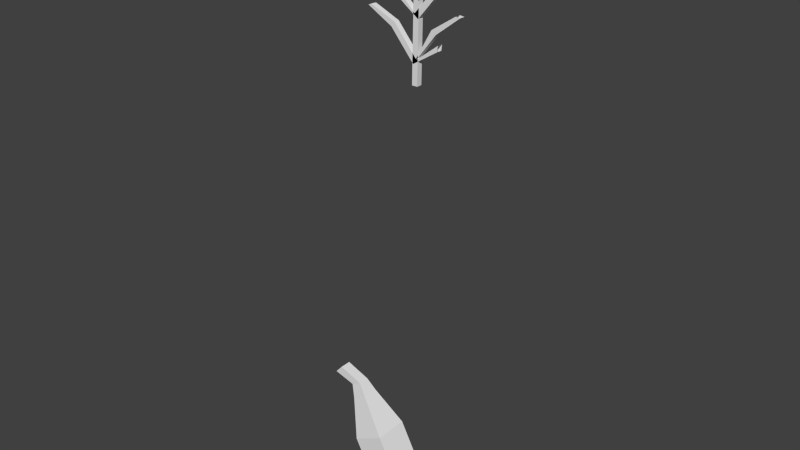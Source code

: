 # Source: cornFlower.blend  (saved by Blender 2.76.0; exported with 4.5.12 LTS)
import bpy
from mathutils import Matrix  # noqa: F401  (used for matrix-valued properties, if any)

bpy.ops.wm.read_factory_settings(use_empty=True)
scene = bpy.context.scene
scene.name = 'Scene'

# ---- collections
col_collection_1 = bpy.data.collections.new('Collection 1'); scene.collection.children.link(col_collection_1)

# ---- world
world_world = bpy.data.worlds.new('World'); scene.world = world_world
world_world.color = (0.05088, 0.05088, 0.05088)
world_world.use_sun_shadow = False
world_world.sun_shadow_jitter_overblur = 0.0
world_world.cycles.sampling_method = 'MANUAL'
world_world.cycles.sample_map_resolution = 256

# ---- meshes
me_plane_001 = bpy.data.meshes.new('Plane.001')
me_plane_001.from_pydata([(-0.01962, -0.00838, 0.2296), (-0.004766, -0.00838, 0.2374), (-0.01962, 0.00838, 0.2296), (-0.004766, 0.00838, 0.2374), (-0.02787, -0.01062, 0.2406), (-0.009046, -0.01062, 0.2504), (-0.02787, 0.01062, 0.2406), (-0.009046, 0.01062, 0.2504), (-0.03702, -0.01062, 0.2581), (-0.01819, -0.01062, 0.2679), (-0.03702, 0.01062, 0.2581), (-0.01819, 0.01062, 0.2679), (-0.04351, -0.004975, 0.2827), (-0.03468, -0.004975, 0.2873), (-0.04351, 0.004975, 0.2827), (-0.03468, 0.004975, 0.2873), (-0.04605, -0.003403, 0.291), (-0.04002, -0.003403, 0.2942), (-0.04605, 0.003403, 0.291), (-0.04002, 0.003403, 0.2942), (-0.05922, -0.003403, 0.2947), (-0.0548, -0.003403, 0.2998), (-0.05922, 0.003403, 0.2947), (-0.0548, 0.003403, 0.2998), (-0.001691, -0.001691, 0.4941), (0.003242, -0.0008424, 0.5916), (-0.001691, 0.001691, 0.4941), (0.003242, 0.0008424, 0.5916), (0.001691, -0.001691, 0.4941), (0.004926, -0.0008424, 0.5916), (0.001691, 0.001691, 0.4941), (0.004926, 0.0008424, 0.5916), (-0.0009123, -0.001691, 0.5464), (-0.0009123, 0.001691, 0.5464), (0.002469, 0.001691, 0.5464), (0.002469, -0.001691, 0.5464), (-0.0005654, -0.001691, 0.5482), (-0.0005654, 0.001691, 0.5482), (0.002123, 0.001691, 0.5503), (0.002123, -0.001691, 0.5503), (-0.01767, -0.001691, 0.574), (-0.01767, 0.001691, 0.574), (-0.01498, 0.001691, 0.5761), (-0.01498, -0.001691, 0.5761), (-0.02545, -0.0009926, 0.5809), (-0.02545, 0.0009926, 0.5809), (-0.02507, 0.0009926, 0.5829), (-0.02507, -0.0009926, 0.5829), (-0.0006183, -0.001691, 0.5405), (-0.0006183, 0.001691, 0.5405), (0.002175, 0.001691, 0.5386), (0.002175, -0.001691, 0.5386), (0.01878, -0.001691, 0.5637), (0.01878, 0.001691, 0.5637), (0.02157, 0.001691, 0.5618), (0.02157, -0.001691, 0.5618), (0.03435, -0.001691, 0.5764), (0.03435, 0.001691, 0.5764), (0.03714, 0.001691, 0.5762), (0.03714, -0.001691, 0.5762), (-0.0002821, -0.001691, 0.5319), (-0.0002821, 0.001691, 0.5319), (0.001839, 0.001691, 0.5293), (0.001839, -0.001691, 0.5293), (0.01733, -0.001691, 0.5526), (0.01733, 0.001691, 0.5526), (0.01945, 0.001691, 0.55), (0.01945, -0.001691, 0.55), (0.03264, -0.001691, 0.5573), (0.03264, 0.001691, 0.5573), (0.03477, 0.001691, 0.5561), (0.03477, -0.001691, 0.5561), (-0.001033, -0.001691, 0.5056), (-0.001033, 0.001691, 0.5056), (0.001059, 0.001691, 0.5082), (0.001059, -0.001691, 0.5082), (-0.01533, -0.001691, 0.5224), (-0.01533, 0.001691, 0.5224), (-0.01323, 0.001691, 0.5251), (-0.01323, -0.001691, 0.5251), (-0.03039, -0.001691, 0.5308), (-0.03039, 0.001691, 0.5308), (-0.02829, 0.001691, 0.5315), (-0.02829, -0.001691, 0.5315), (-0.01355, -0.001691, 0.5445), (-0.01355, 0.001691, 0.5445), (-0.01553, 0.001691, 0.5418), (-0.01553, -0.001691, 0.5418), (-0.03524, -0.001691, 0.5489), (-0.03524, 0.001691, 0.5489), (-0.03722, 0.001691, 0.5476), (-0.03722, -0.001691, 0.5476), (0.01036, -0.001691, 0.5254), (0.01036, 0.001691, 0.5254), (0.01315, 0.001691, 0.5235), (0.01315, -0.001691, 0.5235), (0.02491, -0.001691, 0.5349), (0.02491, 0.001691, 0.5349), (0.0277, 0.001691, 0.5346), (0.0277, -0.001691, 0.5346), (0.01411, -0.001691, 0.5149), (0.01411, 0.001691, 0.5149), (0.0145, 0.001691, 0.5183), (0.0145, -0.001691, 0.5183)], [], [(0, 2, 3, 1), (5, 7, 11, 9), (3, 2, 6, 7), (0, 1, 5, 4), (1, 3, 7, 5), (2, 0, 4, 6), (9, 11, 15, 13), (6, 4, 8, 10), (7, 6, 10, 11), (4, 5, 9, 8), (15, 14, 18, 19), (10, 8, 12, 14), (11, 10, 14, 15), (8, 9, 13, 12), (17, 19, 23, 21), (12, 13, 17, 16), (13, 15, 19, 17), (14, 12, 16, 18), (20, 21, 23, 22), (18, 16, 20, 22), (19, 18, 22, 23), (16, 17, 21, 20), (32, 33, 26, 24), (33, 34, 30, 26), (34, 35, 28, 30), (35, 32, 24, 28), (24, 26, 30, 28), (29, 31, 27, 25), (29, 25, 32, 35), (31, 29, 35, 34), (27, 31, 34, 33), (25, 27, 33, 32), (38, 37, 41, 42), (36, 39, 43, 40), (37, 36, 40, 41), (39, 38, 42, 43), (40, 43, 47, 44), (41, 40, 44, 45), (43, 42, 46, 47), (42, 41, 45, 46), (50, 49, 53, 54), (48, 51, 55, 52), (49, 48, 52, 53), (51, 50, 54, 55), (54, 53, 57, 58), (52, 55, 59, 56), (53, 52, 56, 57), (55, 54, 58, 59), (62, 61, 65, 66), (60, 63, 67, 64), (61, 60, 64, 65), (63, 62, 66, 67), (66, 65, 69, 70), (64, 67, 71, 68), (65, 64, 68, 69), (67, 66, 70, 71), (74, 73, 77, 78), (72, 75, 79, 76), (73, 72, 76, 77), (75, 74, 78, 79), (78, 77, 81, 82), (76, 79, 83, 80), (77, 76, 80, 81), (79, 78, 82, 83), (61, 62, 86, 85), (63, 60, 84, 87), (60, 61, 85, 84), (62, 63, 87, 86), (86, 87, 91, 90), (85, 86, 90, 89), (87, 84, 88, 91), (84, 85, 89, 88), (73, 74, 94, 93), (75, 72, 92, 95), (72, 73, 93, 92), (74, 75, 95, 94), (92, 93, 97, 96), (94, 95, 99, 98), (93, 94, 98, 97), (95, 92, 96, 99), (74, 73, 101, 102), (72, 75, 103, 100), (73, 72, 100, 101), (75, 74, 102, 103)])
_uv = me_plane_001.uv_layers.new(name='UVMap')
_uv.uv.foreach_set('vector', [0.6464, 0.63, 0.6464, 0.63, 0.671, 0.6204, 0.671, 0.6204, 0.682, 0.6389, 0.682, 0.6389, 0.6934, 0.6679, 0.6934, 0.6679, 0.671, 0.6204, 0.6464, 0.63, 0.6509, 0.6511, 0.682, 0.6389, 0.6464, 0.63, 0.671, 0.6204, 0.682, 0.6389, 0.6509, 0.6511, 0.671, 0.6204, 0.671, 0.6204, 0.682, 0.6389, 0.682, 0.6389, 0.6464, 0.63, 0.6464, 0.63, 0.6509, 0.6511, 0.6509, 0.6511, 0.6934, 0.6679, 0.6934, 0.6679, 0.6994, 0.7075, 0.6994, 0.7075, 0.6509, 0.6511, 0.6509, 0.6511, 0.6623, 0.6801, 0.6623, 0.6801, 0.682, 0.6389, 0.6509, 0.6511, 0.6623, 0.6801, 0.6934, 0.6679, 0.6509, 0.6511, 0.682, 0.6389, 0.6934, 0.6679, 0.6623, 0.6801, 0.6349, 0.7558, 0.6107, 0.7653, 0.6227, 0.7846, 0.6392, 0.778, 0.6623, 0.6801, 0.6623, 0.6801, 0.6849, 0.7132, 0.6849, 0.7132, 0.6934, 0.6679, 0.6623, 0.6801, 0.6849, 0.7132, 0.6994, 0.7075, 0.6623, 0.6801, 0.6934, 0.6679, 0.6994, 0.7075, 0.6849, 0.7132, 0.6392, 0.778, 0.6392, 0.778, 0.6251, 0.8169, 0.6251, 0.8169, 0.6107, 0.7653, 0.6349, 0.7558, 0.6392, 0.778, 0.6227, 0.7846, 0.6349, 0.7558, 0.6349, 0.7558, 0.6392, 0.778, 0.6392, 0.778, 0.6107, 0.7653, 0.6107, 0.7653, 0.6227, 0.7846, 0.6227, 0.7846, 0.6073, 0.8168, 0.6251, 0.8169, 0.6251, 0.8169, 0.6073, 0.8168, 0.6227, 0.7846, 0.6227, 0.7846, 0.6073, 0.8168, 0.6073, 0.8168, 0.6392, 0.778, 0.6227, 0.7846, 0.6073, 0.8168, 0.6251, 0.8169, 0.6227, 0.7846, 0.6392, 0.778, 0.6251, 0.8169, 0.6073, 0.8168, 0.6001, 0.7115, 0.6001, 0.7115, 0.5991, 0.6448, 0.5991, 0.6448, 0.6001, 0.7115, 0.6044, 0.7115, 0.6034, 0.6448, 0.5991, 0.6448, 0.6044, 0.7115, 0.6044, 0.7115, 0.6034, 0.6448, 0.6034, 0.6448, 0.6044, 0.7115, 0.6001, 0.7115, 0.5991, 0.6448, 0.6034, 0.6448, 0.5991, 0.6448, 0.5991, 0.6448, 0.6034, 0.6448, 0.6034, 0.6448, 0.6076, 0.769, 0.6076, 0.769, 0.6054, 0.769, 0.6054, 0.769, 0.6076, 0.769, 0.6054, 0.769, 0.6001, 0.7115, 0.6044, 0.7115, 0.6076, 0.769, 0.6076, 0.769, 0.6044, 0.7115, 0.6044, 0.7115, 0.6054, 0.769, 0.6076, 0.769, 0.6044, 0.7115, 0.6001, 0.7115, 0.6054, 0.769, 0.6054, 0.769, 0.6001, 0.7115, 0.6001, 0.7115, 0.604, 0.7164, 0.6006, 0.7137, 0.5788, 0.7465, 0.5822, 0.7492, 0.6006, 0.7137, 0.604, 0.7164, 0.5822, 0.7492, 0.5788, 0.7465, 0.6006, 0.7137, 0.6006, 0.7137, 0.5788, 0.7465, 0.5788, 0.7465, 0.604, 0.7164, 0.604, 0.7164, 0.5822, 0.7492, 0.5822, 0.7492, 0.5788, 0.7465, 0.5822, 0.7492, 0.5694, 0.7579, 0.5689, 0.7554, 0.5788, 0.7465, 0.5788, 0.7465, 0.5689, 0.7554, 0.5689, 0.7554, 0.5822, 0.7492, 0.5822, 0.7492, 0.5694, 0.7579, 0.5694, 0.7579, 0.5822, 0.7492, 0.5788, 0.7465, 0.5689, 0.7554, 0.5694, 0.7579, 0.6041, 0.7015, 0.6005, 0.7039, 0.6252, 0.7335, 0.6287, 0.7311, 0.6005, 0.7039, 0.6041, 0.7015, 0.6287, 0.7311, 0.6252, 0.7335, 0.6005, 0.7039, 0.6005, 0.7039, 0.6252, 0.7335, 0.6252, 0.7335, 0.6041, 0.7015, 0.6041, 0.7015, 0.6287, 0.7311, 0.6287, 0.7311, 0.6287, 0.7311, 0.6252, 0.7335, 0.645, 0.7496, 0.6486, 0.7493, 0.6252, 0.7335, 0.6287, 0.7311, 0.6486, 0.7493, 0.645, 0.7496, 0.6252, 0.7335, 0.6252, 0.7335, 0.645, 0.7496, 0.645, 0.7496, 0.6287, 0.7311, 0.6287, 0.7311, 0.6486, 0.7493, 0.6486, 0.7493, 0.6036, 0.6897, 0.6009, 0.693, 0.6233, 0.7193, 0.626, 0.716, 0.6009, 0.693, 0.6036, 0.6897, 0.626, 0.716, 0.6233, 0.7193, 0.6009, 0.693, 0.6009, 0.693, 0.6233, 0.7193, 0.6233, 0.7193, 0.6036, 0.6897, 0.6036, 0.6897, 0.626, 0.716, 0.626, 0.716, 0.626, 0.716, 0.6233, 0.7193, 0.6428, 0.7252, 0.6455, 0.7237, 0.6233, 0.7193, 0.626, 0.716, 0.6455, 0.7237, 0.6428, 0.7252, 0.6233, 0.7193, 0.6233, 0.7193, 0.6428, 0.7252, 0.6428, 0.7252, 0.626, 0.716, 0.626, 0.716, 0.6455, 0.7237, 0.6455, 0.7237, 0.6026, 0.6628, 0.6, 0.6594, 0.5818, 0.6809, 0.5845, 0.6843, 0.6, 0.6594, 0.6026, 0.6628, 0.5845, 0.6843, 0.5818, 0.6809, 0.6, 0.6594, 0.6, 0.6594, 0.5818, 0.6809, 0.5818, 0.6809, 0.6026, 0.6628, 0.6026, 0.6628, 0.5845, 0.6843, 0.5845, 0.6843, 0.5845, 0.6843, 0.5818, 0.6809, 0.5626, 0.6915, 0.5653, 0.6925, 0.5818, 0.6809, 0.5845, 0.6843, 0.5653, 0.6925, 0.5626, 0.6915, 0.5818, 0.6809, 0.5818, 0.6809, 0.5626, 0.6915, 0.5626, 0.6915, 0.5845, 0.6843, 0.5845, 0.6843, 0.5653, 0.6925, 0.5653, 0.6925, 0.6009, 0.693, 0.6036, 0.6897, 0.5815, 0.7055, 0.5841, 0.709, 0.6036, 0.6897, 0.6009, 0.693, 0.5841, 0.709, 0.5815, 0.7055, 0.6009, 0.693, 0.6009, 0.693, 0.5841, 0.709, 0.5841, 0.709, 0.6036, 0.6897, 0.6036, 0.6897, 0.5815, 0.7055, 0.5815, 0.7055, 0.5815, 0.7055, 0.5815, 0.7055, 0.5539, 0.713, 0.5539, 0.713, 0.5841, 0.709, 0.5815, 0.7055, 0.5539, 0.713, 0.5565, 0.7145, 0.5815, 0.7055, 0.5841, 0.709, 0.5565, 0.7145, 0.5539, 0.713, 0.5841, 0.709, 0.5841, 0.709, 0.5565, 0.7145, 0.5565, 0.7145, 0.6, 0.6594, 0.6026, 0.6628, 0.618, 0.6823, 0.6145, 0.6848, 0.6026, 0.6628, 0.6, 0.6594, 0.6145, 0.6848, 0.618, 0.6823, 0.6, 0.6594, 0.6, 0.6594, 0.6145, 0.6848, 0.6145, 0.6848, 0.6026, 0.6628, 0.6026, 0.6628, 0.618, 0.6823, 0.618, 0.6823, 0.6145, 0.6848, 0.6145, 0.6848, 0.633, 0.6967, 0.633, 0.6967, 0.618, 0.6823, 0.618, 0.6823, 0.6365, 0.6964, 0.6365, 0.6964, 0.6145, 0.6848, 0.618, 0.6823, 0.6365, 0.6964, 0.633, 0.6967, 0.618, 0.6823, 0.6145, 0.6848, 0.633, 0.6967, 0.6365, 0.6964, 0.6026, 0.6628, 0.6, 0.6594, 0.6192, 0.6713, 0.6197, 0.6756, 0.6, 0.6594, 0.6026, 0.6628, 0.6197, 0.6756, 0.6192, 0.6713, 0.6, 0.6594, 0.6, 0.6594, 0.6192, 0.6713, 0.6192, 0.6713, 0.6026, 0.6628, 0.6026, 0.6628, 0.6197, 0.6756, 0.6197, 0.6756])
me_plane_001.use_remesh_preserve_volume = False
me_plane_001.use_remesh_preserve_attributes = False
me_plane_001.use_mirror_vertex_groups = False
me_plane_001.update()

# ---- objects
ob_cornflower = bpy.data.objects.new('cornFlower', me_plane_001)

# ---- transforms, parenting, visibility, modifiers, constraints
ob_cornflower.location = (0.0, 0.0, -0.001527)
ob_cornflower.lineart.crease_threshold = 0.0

# ---- collection membership
col_collection_1.objects.link(ob_cornflower)

# ---- scene / render settings (as saved in the file)
scene.frame_start = 1; scene.frame_end = 250; scene.frame_set(1)
scene.render.engine = 'BLENDER_EEVEE_NEXT'
scene.render.resolution_percentage = 50
scene.render.dither_intensity = 0.0
scene.cycles.use_denoising = False
scene.cycles.samples = 10
scene.cycles.sampling_pattern = 'TABULATED_SOBOL'
scene.cycles.light_sampling_threshold = 0.0
scene.cycles.use_adaptive_sampling = False
scene.cycles.use_light_tree = False
scene.cycles.blur_glossy = 0.0
scene.cycles.pixel_filter_type = 'GAUSSIAN'
scene.cycles.sample_clamp_indirect = 0.0
scene.view_settings.view_transform = 'Standard'
bpy.context.view_layer.update()

# ---- added for rendering (the .blend has no active camera and no usable light): camera, sun
cam_auto = bpy.data.cameras.new('AutoCamera')
cam_auto.lens = 50.0
cam_auto.sensor_width = 36.0
cam_auto.clip_end = 1000.0
ob_auto_camera = bpy.data.objects.new('AutoCamera', cam_auto)
scene.collection.objects.link(ob_auto_camera)
ob_auto_camera.location = (0.336126, -0.416598, 0.686829)
ob_auto_camera.rotation_euler = (1.09748, -7.21219e-08, 0.694738)
scene.camera = ob_auto_camera
light_auto_sun = bpy.data.lights.new('AutoSun', 'SUN')
light_auto_sun.energy = 3.0
light_auto_sun.angle = 0.0523599
ob_auto_sun = bpy.data.objects.new('AutoSun', light_auto_sun)
scene.collection.objects.link(ob_auto_sun)
ob_auto_sun.rotation_euler = (0.872665, 0.174533, 0.523599)
bpy.context.view_layer.update()
